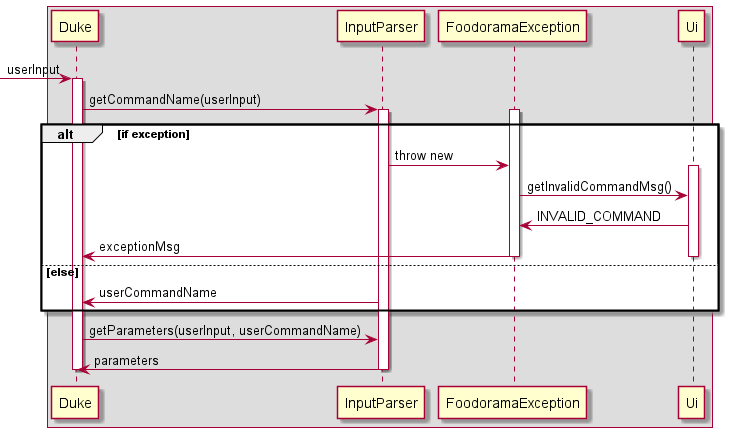

The diagram above was rendered by PlantUML. Its source (embedded in the PNG):
@startuml
'https://plantuml.com/sequence-diagram

Box
-> Duke: userInput
activate Duke
Duke -> InputParser: getCommandName(userInput)
activate InputParser
activate FoodoramaException
  alt if exception
InputParser -> FoodoramaException: throw new
activate Ui
FoodoramaException -> Ui: getInvalidCommandMsg()
FoodoramaException<- Ui : INVALID_COMMAND
FoodoramaException -> Duke: exceptionMsg
deactivate Ui
deactivate FoodoramaException
else else
InputParser -> Duke: userCommandName
end
Duke -> InputParser: getParameters(userInput, userCommandName)
InputParser -> Duke: parameters
deactivate InputParser


deactivate Duke

@enduml